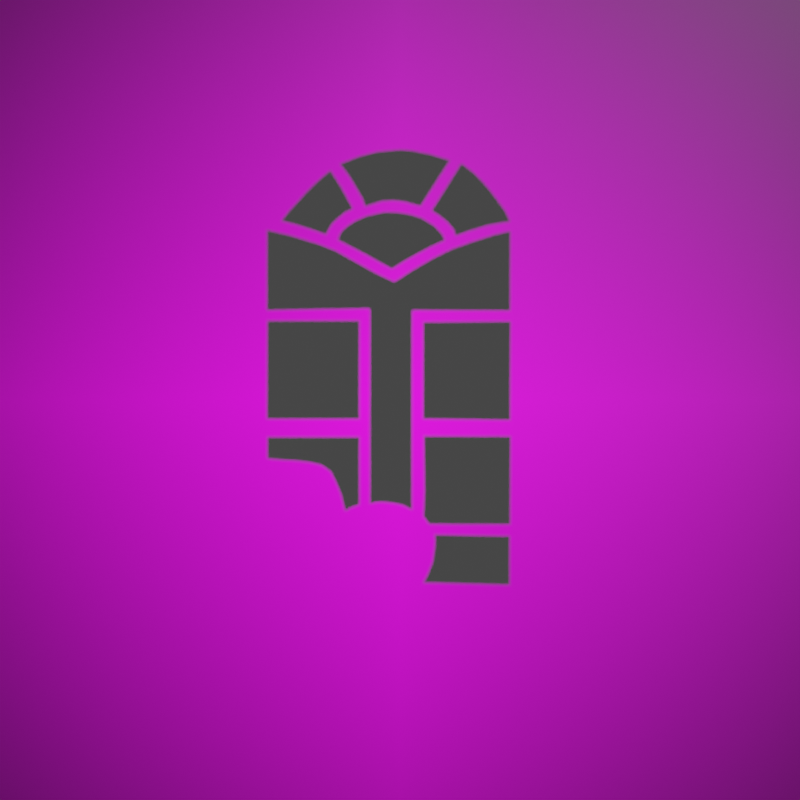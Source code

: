 # Source: backdrop.blend  (saved by Blender 3.5.10; exported with 4.5.12 LTS)
import bpy
from mathutils import Matrix  # noqa: F401  (used for matrix-valued properties, if any)

bpy.ops.wm.read_factory_settings(use_empty=True)
scene = bpy.context.scene
scene.name = 'Scene'

# ---- collections
col_collection = bpy.data.collections.new('Collection'); scene.collection.children.link(col_collection)

# ---- images (referenced by path relative to the original .blend; pixels are not part of the script)
import os
ASSET_DIR = os.environ.get("B2B_ASSET_DIR", "")  # directory of the original .blend (textures are referenced by path, not embedded)
HERE = os.path.dirname(os.path.abspath(__file__))  # packed textures are extracted next to this script under _unpacked/

def load_image(name, relpath, width, height, colorspace="sRGB"):
    """Load a texture the original file referenced (path relative to the .blend, or extracted next to this script)."""
    p = next((c for c in (os.path.join(HERE, relpath), os.path.join(ASSET_DIR, relpath)) if relpath and os.path.exists(c)), "")
    if p:
        img = bpy.data.images.load(p, check_existing=True)
        img.name = name
    else:  # same state as the original file: an image datablock whose file is absent (Cycles renders it pink)
        img = bpy.data.images.new(name, width, height)
        img.source = "FILE"
        img.filepath = "//" + (relpath or name)
    img.colorspace_settings.name = colorspace
    return img
img_27a61cce_b5f0_41af_a0ba_32b84f91a0ca_jpg = load_image('_27a61cce-b5f0-41af-a0ba-32b84f91a0ca.jpg', '_27a61cce-b5f0-41af-a0ba-32b84f91a0ca.jpg', 1024, 1024, 'sRGB')

# ---- materials (node trees are filled in below, after node groups)
mat_material = bpy.data.materials.new('Material')
mat_material.alpha_threshold = 0.0
mat_material.use_transparent_shadow = False
mat_material.roughness = 0.5
mat_material.line_color = (0.0, 0.0, 0.0, 1.0)
mat_27a61cce_b5f0_41af_a0ba_32b84f91a0ca = bpy.data.materials.new('_27a61cce-b5f0-41af-a0ba-32b84f91a0ca')
mat_27a61cce_b5f0_41af_a0ba_32b84f91a0ca.surface_render_method = 'BLENDED'
mat_27a61cce_b5f0_41af_a0ba_32b84f91a0ca.blend_method = 'BLEND'

# ---- material node trees
mat_material.use_nodes = True; mat_material.node_tree.nodes.clear()
_N = mat_material.node_tree.nodes; _L = mat_material.node_tree.links
n0 = _N.new('ShaderNodeOutputMaterial'); n0.name = 'Material Output'; n0.location = (300, 300)
n1 = _N.new('ShaderNodeBsdfPrincipled'); n1.name = 'Principled BSDF'; n1.location = (10, 300)
n1.distribution = 'GGX'
n1.subsurface_method = 'RANDOM_WALK_SKIN'
n1.inputs[3].default_value = 1.45
n1.inputs[27].default_value = (0.0, 0.0, 0.0, 1.0)
n1.inputs[28].default_value = 1.0
_L.new(n1.outputs[0], n0.inputs[0])
n0.is_active_output = True
mat_27a61cce_b5f0_41af_a0ba_32b84f91a0ca.use_nodes = True; mat_27a61cce_b5f0_41af_a0ba_32b84f91a0ca.node_tree.nodes.clear()
_N = mat_27a61cce_b5f0_41af_a0ba_32b84f91a0ca.node_tree.nodes; _L = mat_27a61cce_b5f0_41af_a0ba_32b84f91a0ca.node_tree.links
n0 = _N.new('ShaderNodeOutputMaterial'); n0.name = 'Material Output'; n0.location = (250, 307)
n1 = _N.new('ShaderNodeBsdfPrincipled'); n1.name = 'Principled BSDF'; n1.location = (-50, 307)
n1.distribution = 'GGX'
n1.subsurface_method = 'RANDOM_WALK_SKIN'
n1.inputs[3].default_value = 1.45
n1.inputs[28].default_value = 1.0
n2 = _N.new('ShaderNodeTexImage'); n2.name = 'Image Texture'; n2.location = (-567, 231)
n2.image = img_27a61cce_b5f0_41af_a0ba_32b84f91a0ca_jpg
n2.extension = 'CLIP'
_L.new(n2.outputs[0], n1.inputs[0])
_L.new(n1.outputs[0], n0.inputs[0])
_L.new(n2.outputs[0], n1.inputs[27])
n0.is_active_output = True

# ---- world
world_world = bpy.data.worlds.new('World'); scene.world = world_world
world_world.use_nodes = True; world_world.node_tree.nodes.clear()
_N = world_world.node_tree.nodes; _L = world_world.node_tree.links
n0 = _N.new('ShaderNodeOutputWorld'); n0.name = 'World Output'; n0.location = (300, 300)
n1 = _N.new('ShaderNodeBackground'); n1.name = 'Background'; n1.location = (10, 300)
n1.inputs[0].default_value = (0.05088, 0.05088, 0.05088, 1.0)
_L.new(n1.outputs[0], n0.inputs[0])
n0.is_active_output = True
world_world.color = (0.05088, 0.05088, 0.05088)
world_world.use_sun_shadow = False
world_world.sun_shadow_jitter_overblur = 0.0

# ---- cameras
cam_camera = bpy.data.cameras.new('Camera')
cam_camera.clip_end = 100.0
cam_camera.ortho_scale = 1.0
cam_camera.dof.use_dof = True

# ---- lights
light_light = bpy.data.lights.new('Light', 'SUN')
light_light.transmission_factor = 0.0
light_light.angle = 0.1993
light_light.energy = 1000.0
light_light.shadow_soft_size = 0.1
light_light.shadow_cascade_max_distance = 1000.0

# ---- meshes
me_cube = bpy.data.meshes.new('Cube')
me_cube.from_pydata([(1.0, 1.0, 1.0), (1.0, 1.0, -1.0), (1.0, -1.0, 1.0), (1.0, -1.0, -1.0), (-1.0, 1.0, 1.0), (-1.0, 1.0, -1.0), (-1.0, -1.0, 1.0), (-1.0, -1.0, -1.0)], [], [(0, 4, 6, 2), (3, 2, 6, 7), (7, 6, 4, 5), (5, 1, 3, 7), (1, 0, 2, 3), (5, 4, 0, 1)])
_uv = me_cube.uv_layers.new(name='UVMap')
_uv.uv.foreach_set('vector', [0.625, 0.5, 0.875, 0.5, 0.875, 0.75, 0.625, 0.75, 0.375, 0.75, 0.625, 0.75, 0.625, 1.0, 0.375, 1.0, 0.375, 0.0, 0.625, 0.0, 0.625, 0.25, 0.375, 0.25, 0.125, 0.5, 0.375, 0.5, 0.375, 0.75, 0.125, 0.75, 0.375, 0.5, 0.625, 0.5, 0.625, 0.75, 0.375, 0.75, 0.375, 0.25, 0.625, 0.25, 0.625, 0.5, 0.375, 0.5])
me_cube.materials.append(mat_material)
me_cube.use_mirror_vertex_groups = False
me_cube.update()
me_27a61cce_b5f0_41af_a0ba_32b84f91a0ca = bpy.data.meshes.new('_27a61cce-b5f0-41af-a0ba-32b84f91a0ca')
me_27a61cce_b5f0_41af_a0ba_32b84f91a0ca.from_pydata([(-0.5, -0.5, 0.0), (0.5, -0.5, 0.0), (-0.5, 0.5, 0.0), (0.5, 0.5, 0.0), (-0.08537, 0.1912, 0.0), (-0.1011, 0.1968, 0.0), (-0.1191, 0.2026, 0.0), (-0.132, 0.206, 0.0), (-0.1384, 0.2073, 0.0), (-0.1298, 0.2185, 0.0), (-0.1195, 0.2296, 0.0), (-0.109, 0.2412, 0.0), (-0.09943, 0.2508, 0.0), (-0.09043, 0.2588, 0.0), (-0.08068, 0.2669, 0.0), (-0.07337, 0.2558, 0.0), (-0.06681, 0.2453, 0.0), (-0.06062, 0.2337, 0.0), (-0.05406, 0.2217, 0.0), (-0.06306, 0.2174, 0.0), (-0.07056, 0.2112, 0.0), (-0.07787, 0.2047, 0.0), (-0.08255, 0.1972, 0.0), (0.03614, 0.2195, 0.0), (0.04514, 0.2137, 0.0), (0.05436, 0.2063, 0.0), (0.06201, 0.1975, 0.0), (0.06448, 0.1898, 0.0), (0.0755, 0.1939, 0.0), (0.08945, 0.1984, 0.0), (0.1029, 0.2024, 0.0), (0.116, 0.2047, 0.0), (0.1286, 0.2067, 0.0), (0.1221, 0.2202, 0.0), (0.1124, 0.2333, 0.0), (0.1034, 0.2452, 0.0), (0.09485, 0.2548, 0.0), (0.0854, 0.2643, 0.0), (0.07123, 0.2751, 0.0), (-0.04204, 0.2278, 0.0), (0.0586, 0.2783, 0.0), (-0.04079, 0.2238, 0.0), (-0.021, 0.2301, 0.0), (-0.0066, 0.231, 0.0), (0.005997, 0.2292, 0.0), (0.02422, 0.2243, 0.0), (0.03456, 0.2857, 0.0), (0.01319, 0.2899, 0.0), (-7.685e-05, 0.2908, 0.0), (-0.02572, 0.2886, 0.0), (-0.04686, 0.2832, 0.0), (-0.07026, 0.274, 0.0), (-0.05946, 0.2598, 0.0), (-0.05136, 0.2463, 0.0), (-0.04372, 0.233, 0.0), (-0.009223, 0.1514, 0.0), (-0.02197, 0.1582, 0.0), (-0.0379, 0.1672, 0.0), (-0.05384, 0.1756, 0.0), (-0.07277, 0.1855, 0.0), (-0.06902, 0.1949, 0.0), (-0.06133, 0.2022, 0.0), (-0.05215, 0.2082, 0.0), (-0.03828, 0.2142, 0.0), (-0.01785, 0.2185, 0.0), (-0.003787, 0.2183, 0.0), (0.01158, 0.2159, 0.0), (0.02545, 0.2116, 0.0), (0.0397, 0.2028, 0.0), (0.04945, 0.1927, 0.0), (0.05282, 0.185, 0.0), (0.03595, 0.1773, 0.0), (0.01758, 0.1675, 0.0), (0.00446, 0.1599, 0.0), (-0.1545, 0.09235, 0.0), (-0.04656, 0.09251, 0.0), (-0.04656, -0.02278, 0.0), (-0.155, -0.02262, 0.0), (0.02654, 0.09089, 0.0), (0.02623, -0.02267, 0.0), (0.1285, -0.02392, 0.0), (0.1289, 0.09152, 0.0), (-0.03546, -0.02276, 0.0), (-0.03519, -0.1212, 0.0), (0.01448, -0.1285, 0.0), (0.002871, -0.1225, 0.0), (-0.007656, -0.1204, 0.0), (-0.01953, -0.119, 0.0), (-0.02817, -0.1193, 0.0), (0.01448, -0.02269, 0.0), (-0.1543, -0.04274, 0.0), (-0.04657, -0.04252, 0.0), (-0.04657, -0.1217, 0.0), (-0.05534, -0.1248, 0.0), (-0.06389, -0.1296, 0.0), (-0.06906, -0.1091, 0.0), (-0.07491, -0.09516, 0.0), (-0.08054, -0.08368, 0.0), (-0.09133, -0.07604, 0.0), (-0.1053, -0.07289, 0.0), (-0.1222, -0.07086, 0.0), (-0.1356, -0.07019, 0.0), (-0.1543, -0.06861, 0.0), (0.02801, -0.1059, 0.0), (0.0272, -0.04135, 0.0), (0.129, -0.04189, 0.0), (0.1284, -0.145, 0.0), (0.06256, -0.145, 0.0), (-0.0351, 0.1014, 0.0), (0.06035, 0.1757, 0.0), (0.03725, 0.1644, 0.0), (0.01376, 0.1506, 0.0), (-0.00648, 0.1376, 0.0), (-0.02672, 0.1471, 0.0), (-0.05264, 0.1614, 0.0), (-0.07558, 0.1741, 0.0), (-0.0961, 0.1819, 0.0), (-0.1274, 0.1914, 0.0), (-0.1547, 0.1976, 0.0), (-0.1549, 0.1036, 0.0), (-0.03509, 0.1055, 0.0), (0.01457, 0.1034, 0.0), (0.1285, 0.1031, 0.0), (0.1285, 0.1965, 0.0), (0.1096, 0.1922, 0.0), (0.08179, 0.1833, 0.0), (0.05058, -0.1561, 0.0), (0.1277, -0.2151, 0.0), (0.1278, -0.1577, 0.0), (0.02658, -0.2126, 0.0), (0.03242, -0.2013, 0.0), (0.03737, -0.1887, 0.0), (0.0394, -0.1754, 0.0), (0.04052, -0.1644, 0.0), (0.03985, -0.1559, 0.0), (0.03109, -0.1412, 0.0), (0.03566, -0.1447, 0.0), (0.02859, -0.1377, 0.0), (0.02675, -0.1359, 0.0), (0.03358, -0.1447, 0.0)], [], [(0, 1, 127, 129, 130, 131, 132, 133, 134, 126, 136, 139, 135, 84, 85, 86, 92, 93, 94, 95, 96, 97, 98, 99, 100, 101, 102, 90, 77), (2, 8, 9, 10, 11, 12, 13, 14, 15, 16, 17, 18, 39, 54, 53, 52, 51, 50, 49, 48, 47, 46, 40, 3), (18, 23, 38, 37, 36, 35, 34, 33, 32, 3, 40, 45, 44, 43, 42, 41, 39), (4, 59, 60, 61, 62, 63, 64, 65, 66, 67, 68, 69, 70, 27, 26, 25, 24, 23, 18, 19, 20, 21, 22), (74, 75, 108, 120, 119, 118, 117, 116, 115, 114, 113, 112, 111, 110, 109, 29, 28, 27, 70, 71, 72, 73, 55, 56, 57, 58, 59, 4, 5, 6, 7, 8, 2, 0, 77), (76, 82, 108, 75), (89, 84, 135, 137, 138, 103, 104), (77, 90, 91, 92, 86, 87, 88, 83, 82, 76), (104, 105, 1, 3, 81, 80, 79, 89), (109, 125, 124, 123, 122, 121, 89, 79, 78, 81, 3, 32, 31, 30, 29), (107, 136, 126, 128, 127, 1, 105, 106)])
_uv = me_27a61cce_b5f0_41af_a0ba_32b84f91a0ca.uv_layers.new(name='UVMap')
_uv.uv.foreach_set('vector', [0.0, 0.0, 1.0, 0.0, 0.6277, 0.2849, 0.5266, 0.2874, 0.5324, 0.2987, 0.5374, 0.3113, 0.5394, 0.3246, 0.5405, 0.3356, 0.5398, 0.3441, 0.5506, 0.3439, 0.5357, 0.3553, 0.5336, 0.3553, 0.5311, 0.3588, 0.5145, 0.3715, 0.5029, 0.3775, 0.4923, 0.3796, 0.4534, 0.3783, 0.4447, 0.3752, 0.4361, 0.3704, 0.4309, 0.3909, 0.4251, 0.4048, 0.4195, 0.4163, 0.4087, 0.424, 0.3947, 0.4271, 0.3778, 0.4291, 0.3644, 0.4298, 0.3457, 0.4314, 0.3457, 0.4573, 0.345, 0.4774, 0.0, 1.0, 0.3616, 0.7073, 0.3702, 0.7185, 0.3805, 0.7296, 0.391, 0.7412, 0.4006, 0.7508, 0.4096, 0.7588, 0.4193, 0.7669, 0.4266, 0.7558, 0.4332, 0.7453, 0.4394, 0.7337, 0.4459, 0.7217, 0.458, 0.7278, 0.4563, 0.733, 0.4486, 0.7463, 0.4405, 0.7598, 0.4297, 0.774, 0.4531, 0.7832, 0.4743, 0.7886, 0.4999, 0.7908, 0.5132, 0.7899, 0.5346, 0.7857, 0.5586, 0.7783, 1.0, 1.0, 0.4459, 0.7217, 0.5361, 0.7195, 0.5712, 0.7751, 0.5854, 0.7643, 0.5948, 0.7548, 0.6034, 0.7452, 0.6124, 0.7333, 0.6221, 0.7202, 0.6286, 0.7067, 1.0, 1.0, 0.5586, 0.7783, 0.5242, 0.7243, 0.506, 0.7292, 0.4934, 0.731, 0.479, 0.7301, 0.4592, 0.7238, 0.458, 0.7278, 0.4146, 0.6912, 0.4272, 0.6855, 0.431, 0.6949, 0.4387, 0.7022, 0.4479, 0.7082, 0.4617, 0.7142, 0.4822, 0.7185, 0.4962, 0.7183, 0.5116, 0.7159, 0.5255, 0.7116, 0.5397, 0.7028, 0.5494, 0.6927, 0.5528, 0.685, 0.5645, 0.6898, 0.562, 0.6975, 0.5544, 0.7063, 0.5451, 0.7137, 0.5361, 0.7195, 0.4459, 0.7217, 0.4369, 0.7174, 0.4294, 0.7112, 0.4221, 0.7047, 0.4174, 0.6972, 0.3455, 0.5924, 0.4534, 0.5925, 0.4649, 0.6014, 0.4649, 0.6055, 0.3451, 0.6036, 0.3453, 0.6976, 0.3726, 0.6914, 0.4039, 0.6819, 0.4244, 0.6741, 0.4474, 0.6614, 0.4733, 0.6471, 0.4935, 0.6376, 0.5138, 0.6506, 0.5372, 0.6644, 0.5603, 0.6757, 0.5894, 0.6984, 0.5755, 0.6939, 0.5645, 0.6898, 0.5528, 0.685, 0.536, 0.6773, 0.5176, 0.6675, 0.5045, 0.6599, 0.4908, 0.6514, 0.478, 0.6582, 0.4621, 0.6672, 0.4462, 0.6756, 0.4272, 0.6855, 0.4146, 0.6912, 0.3989, 0.6968, 0.3809, 0.7026, 0.368, 0.706, 0.3616, 0.7073, 0.0, 1.0, 0.0, 0.0, 0.345, 0.4774, 0.4534, 0.4772, 0.4645, 0.4772, 0.4649, 0.6014, 0.4534, 0.5925, 0.5145, 0.4773, 0.5145, 0.3715, 0.5311, 0.3588, 0.5286, 0.3623, 0.5267, 0.3641, 0.528, 0.3941, 0.5272, 0.4586, 0.345, 0.4774, 0.3457, 0.4573, 0.4534, 0.4575, 0.4534, 0.3783, 0.4923, 0.3796, 0.4805, 0.381, 0.4718, 0.3807, 0.4648, 0.3788, 0.4645, 0.4772, 0.4534, 0.4772, 0.5272, 0.4586, 0.629, 0.4581, 1.0, 0.0, 1.0, 1.0, 0.6289, 0.5915, 0.6285, 0.4761, 0.5262, 0.4773, 0.5145, 0.4773, 0.5603, 0.6757, 0.5818, 0.6833, 0.6096, 0.6922, 0.6285, 0.6965, 0.6285, 0.6031, 0.5146, 0.6034, 0.5145, 0.4773, 0.5262, 0.4773, 0.5265, 0.5909, 0.6289, 0.5915, 1.0, 1.0, 0.6286, 0.7067, 0.616, 0.7047, 0.6029, 0.7024, 0.5894, 0.6984, 0.5626, 0.355, 0.5357, 0.3553, 0.5506, 0.3439, 0.6278, 0.3423, 0.6277, 0.2849, 1.0, 0.0, 0.629, 0.4581, 0.6284, 0.355])
me_27a61cce_b5f0_41af_a0ba_32b84f91a0ca.materials.append(mat_27a61cce_b5f0_41af_a0ba_32b84f91a0ca)
me_27a61cce_b5f0_41af_a0ba_32b84f91a0ca.update()
me_27a61cce_b5f0_41af_a0ba_32b84f91a0ca_001 = bpy.data.meshes.new('_27a61cce-b5f0-41af-a0ba-32b84f91a0ca.001')
me_27a61cce_b5f0_41af_a0ba_32b84f91a0ca_001.from_pydata([(-0.5, -0.5, 0.0), (0.5, -0.5, 0.0), (-0.5, 0.5, 0.0), (0.5, 0.5, 0.0)], [], [(0, 1, 3, 2)])
_uv = me_27a61cce_b5f0_41af_a0ba_32b84f91a0ca_001.uv_layers.new(name='UVMap')
_uv.uv.foreach_set('vector', [0.0, 0.0, 1.0, 0.0, 1.0, 1.0, 0.0, 1.0])
me_27a61cce_b5f0_41af_a0ba_32b84f91a0ca_001.materials.append(mat_27a61cce_b5f0_41af_a0ba_32b84f91a0ca)
me_27a61cce_b5f0_41af_a0ba_32b84f91a0ca_001.update()

# ---- objects
ob_cube = bpy.data.objects.new('Cube', me_cube)
ob_light = bpy.data.objects.new('Light', light_light)
ob_camera = bpy.data.objects.new('Camera', cam_camera)
ob_27a61cce_b5f0_41af_a0ba_32b84f91a0ca = bpy.data.objects.new('_27a61cce-b5f0-41af-a0ba-32b84f91a0ca', me_27a61cce_b5f0_41af_a0ba_32b84f91a0ca)
ob_empty = bpy.data.objects.new('Empty', None)
ob_27a61cce_b5f0_41af_a0ba_32b84f91a0ca_001 = bpy.data.objects.new('_27a61cce-b5f0-41af-a0ba-32b84f91a0ca.001', me_27a61cce_b5f0_41af_a0ba_32b84f91a0ca_001)

# ---- transforms, parenting, visibility, modifiers, constraints
ob_cube.location = (0.0, 0.0, 0.0)
ob_cube.lock_rotations_4d = False
ob_cube.empty_display_type = 'ARROWS'
ob_cube.hide_render = True
ob_cube.lineart.crease_threshold = 0.0
ob_light.location = (4.076, 1.005, 5.904)
ob_light.rotation_euler = (0.6503, 0.05522, 1.866)
ob_light.lock_rotations_4d = False
ob_light.empty_display_type = 'ARROWS'
ob_light.color = (0.0, 0.0, 0.0, 0.0)
ob_light.hide_render = True
ob_light.lineart.crease_threshold = 0.0
ob_camera.location = (0.0002164, -3.91, -0.001224)
ob_camera.rotation_euler = (1.571, -0.0, 0.0)
ob_camera.scale = (1.0, 1.0, 1.0)
ob_camera.lock_rotations_4d = False
ob_camera.empty_display_type = 'ARROWS'
ob_camera.color = (0.0, 0.0, 0.0, 0.0)
ob_camera.display_type = 'WIRE'
ob_camera.lineart.crease_threshold = 0.0
ob_27a61cce_b5f0_41af_a0ba_32b84f91a0ca.location = (0.0, 0.0, 0.0)
ob_27a61cce_b5f0_41af_a0ba_32b84f91a0ca.rotation_euler = (1.571, 0.0, 0.0)
ob_27a61cce_b5f0_41af_a0ba_32b84f91a0ca.scale = (3.032, 3.032, 3.032)
ob_empty.location = (0.0, -1.973, 0.0)
ob_27a61cce_b5f0_41af_a0ba_32b84f91a0ca_001.location = (0.0, 0.0, 0.0)
ob_27a61cce_b5f0_41af_a0ba_32b84f91a0ca_001.rotation_euler = (1.571, 0.0, 0.0)
ob_27a61cce_b5f0_41af_a0ba_32b84f91a0ca_001.scale = (3.032, 3.032, 3.032)
ob_27a61cce_b5f0_41af_a0ba_32b84f91a0ca_001.hide_render = True
cam_camera.dof.focus_object = ob_empty

# ---- collection membership
col_collection.objects.link(ob_cube)
col_collection.objects.link(ob_light)
col_collection.objects.link(ob_camera)
col_collection.objects.link(ob_27a61cce_b5f0_41af_a0ba_32b84f91a0ca)
col_collection.objects.link(ob_empty)
col_collection.objects.link(ob_27a61cce_b5f0_41af_a0ba_32b84f91a0ca_001)

# ---- scene / render settings (as saved in the file)
scene.camera = ob_camera
scene.frame_start = 1; scene.frame_end = 250; scene.frame_set(1)
scene.render.engine = 'BLENDER_EEVEE_NEXT'
scene.render.resolution_x = 2048
scene.render.resolution_y = 2048
scene.render.film_transparent = True
scene.cycles.sampling_pattern = 'TABULATED_SOBOL'
scene.view_settings.view_transform = 'Filmic'
bpy.context.view_layer.update()

# ---- added for rendering (the .blend has no usable light): sun
light_auto_sun = bpy.data.lights.new('AutoSun', 'SUN')
light_auto_sun.energy = 3.0
light_auto_sun.angle = 0.0523599
ob_auto_sun = bpy.data.objects.new('AutoSun', light_auto_sun)
scene.collection.objects.link(ob_auto_sun)
ob_auto_sun.rotation_euler = (0.872665, 0.174533, 0.523599)
bpy.context.view_layer.update()
